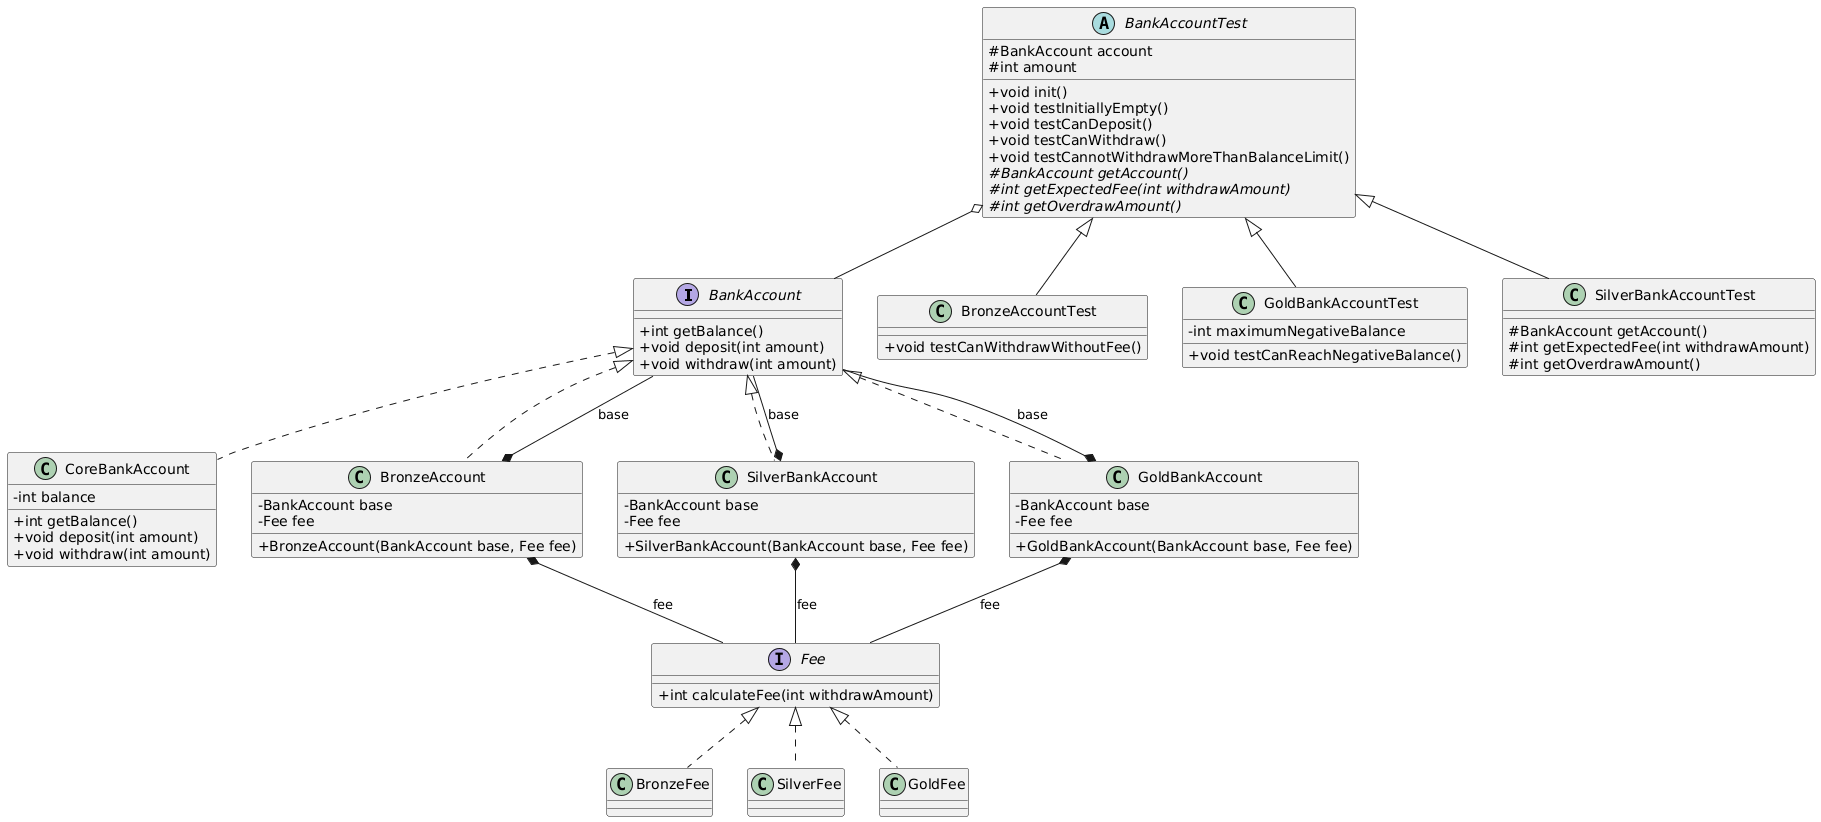

The diagram above was rendered by PlantUML. Its source (embedded in the PNG):
@startuml
skinparam classAttributeIconSize 0

' --- Sezione Interfacce e Logica di Business ---
interface BankAccount {
    + int getBalance()
    + void deposit(int amount)
    + void withdraw(int amount)
}

interface Fee {
    + int calculateFee(int withdrawAmount)
}

class CoreBankAccount {
    - int balance
    + int getBalance()
    + void deposit(int amount)
    + void withdraw(int amount)
}

class BronzeAccount {
    - BankAccount base
    - Fee fee
    + BronzeAccount(BankAccount base, Fee fee)
}

class SilverBankAccount {
    - BankAccount base
    - Fee fee
    + SilverBankAccount(BankAccount base, Fee fee)
}

class GoldBankAccount {
    - BankAccount base
    - Fee fee
    + GoldBankAccount(BankAccount base, Fee fee)
}

class BronzeFee {
}

class SilverFee {
}

class GoldFee {
}

' --- Sezione Test ---
abstract class BankAccountTest {
    # BankAccount account
    # int amount
    + void init()
    + void testInitiallyEmpty()
    + void testCanDeposit()
    + void testCanWithdraw()
    + void testCannotWithdrawMoreThanBalanceLimit()
    {abstract} # BankAccount getAccount()
    {abstract} # int getExpectedFee(int withdrawAmount)
    {abstract} # int getOverdrawAmount()
}

class BronzeAccountTest {
    + void testCanWithdrawWithoutFee()
}

class GoldBankAccountTest {
    - int maximumNegativeBalance
    + void testCanReachNegativeBalance()
}

class SilverBankAccountTest {
    # BankAccount getAccount()
    # int getExpectedFee(int withdrawAmount)
    # int getOverdrawAmount()
}

' --- Relazioni Logica di Business ---
BankAccount <|.. CoreBankAccount
BankAccount <|.. BronzeAccount
BankAccount <|.. SilverBankAccount
BankAccount <|.. GoldBankAccount

Fee <|.. BronzeFee
Fee <|.. SilverFee
Fee <|.. GoldFee

' Relazioni di Composizione (Decorator Pattern)
BronzeAccount *-- BankAccount : base
BronzeAccount *-- Fee : fee
SilverBankAccount *-- BankAccount : base
SilverBankAccount *-- Fee : fee
GoldBankAccount *-- BankAccount : base
GoldBankAccount *-- Fee : fee

' --- Relazioni Test ---
BankAccountTest <|-- BronzeAccountTest
BankAccountTest <|-- GoldBankAccountTest
BankAccountTest <|-- SilverBankAccountTest

' I test operano sull'interfaccia BankAccount
BankAccountTest o-- BankAccount
@enduml